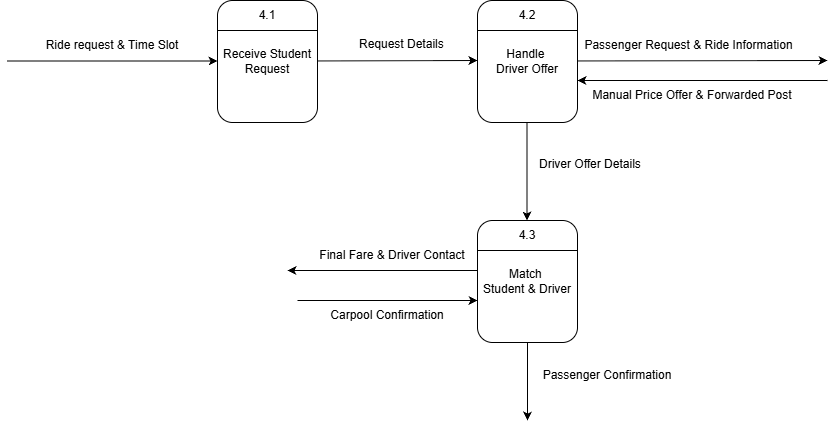

The diagram above was exported from draw.io. Its source (the exported page's mxGraphModel, read from the mxfile embedded in the PNG):
<mxGraphModel dx="2000" dy="703" grid="1" gridSize="10" guides="1" tooltips="1" connect="1" arrows="1" fold="1" page="1" pageScale="1" pageWidth="850" pageHeight="1100" math="0" shadow="0">
  <root>
    <mxCell id="0" />
    <mxCell id="1" parent="0" />
    <mxCell id="6ooQBgk_0yAL2s_CvHKU-1" parent="1" style="rounded=1;whiteSpace=wrap;html=1;arcSize=15;" value="Receive Student&lt;div&gt;Request&lt;/div&gt;" vertex="1">
      <mxGeometry height="122" width="100" x="230" y="70" as="geometry" />
    </mxCell>
    <mxCell id="6ooQBgk_0yAL2s_CvHKU-2" parent="1" style="text;html=1;whiteSpace=wrap;strokeColor=none;fillColor=none;align=center;verticalAlign=middle;rounded=0;" value="4.1" vertex="1">
      <mxGeometry height="30" width="60" x="250" y="70" as="geometry" />
    </mxCell>
    <mxCell id="6ooQBgk_0yAL2s_CvHKU-3" edge="1" parent="1" style="endArrow=none;html=1;rounded=0;exitX=0;exitY=0.25;exitDx=0;exitDy=0;entryX=1;entryY=0.25;entryDx=0;entryDy=0;" value="">
      <mxGeometry height="50" relative="1" width="50" as="geometry">
        <mxPoint x="230" y="100" as="sourcePoint" />
        <mxPoint x="330" y="100" as="targetPoint" />
      </mxGeometry>
    </mxCell>
    <mxCell id="6ooQBgk_0yAL2s_CvHKU-4" edge="1" parent="1" style="edgeStyle=none;orthogonalLoop=1;jettySize=auto;html=1;rounded=0;entryX=0;entryY=0.574;entryDx=0;entryDy=0;entryPerimeter=0;" value="">
      <mxGeometry relative="1" width="100" as="geometry">
        <Array as="points" />
        <mxPoint x="20" y="130.5" as="sourcePoint" />
        <mxPoint x="230" y="130.5" as="targetPoint" />
      </mxGeometry>
    </mxCell>
    <mxCell id="6ooQBgk_0yAL2s_CvHKU-5" parent="1" style="rounded=1;whiteSpace=wrap;html=1;arcSize=15;" value="&lt;div&gt;Handle&amp;nbsp;&lt;/div&gt;&lt;div&gt;Driver&amp;nbsp;&lt;span style=&quot;background-color: transparent; color: light-dark(rgb(0, 0, 0), rgb(255, 255, 255));&quot;&gt;Offer&lt;/span&gt;&lt;/div&gt;" vertex="1">
      <mxGeometry height="122" width="100" x="490" y="70" as="geometry" />
    </mxCell>
    <mxCell id="6ooQBgk_0yAL2s_CvHKU-6" parent="1" style="text;html=1;whiteSpace=wrap;strokeColor=none;fillColor=none;align=center;verticalAlign=middle;rounded=0;" value="4.2" vertex="1">
      <mxGeometry height="30" width="60" x="510" y="70" as="geometry" />
    </mxCell>
    <mxCell id="6ooQBgk_0yAL2s_CvHKU-7" edge="1" parent="1" style="endArrow=none;html=1;rounded=0;exitX=0;exitY=0.25;exitDx=0;exitDy=0;entryX=1;entryY=0.25;entryDx=0;entryDy=0;" value="">
      <mxGeometry height="50" relative="1" width="50" as="geometry">
        <mxPoint x="490" y="100" as="sourcePoint" />
        <mxPoint x="590" y="100" as="targetPoint" />
      </mxGeometry>
    </mxCell>
    <mxCell id="6ooQBgk_0yAL2s_CvHKU-8" parent="1" style="rounded=1;whiteSpace=wrap;html=1;arcSize=15;" value="Match&amp;nbsp;&lt;div&gt;Student &amp;amp; Driver&lt;/div&gt;" vertex="1">
      <mxGeometry height="122" width="100" x="490" y="290" as="geometry" />
    </mxCell>
    <mxCell id="6ooQBgk_0yAL2s_CvHKU-9" parent="1" style="text;html=1;whiteSpace=wrap;strokeColor=none;fillColor=none;align=center;verticalAlign=middle;rounded=0;" value="4.3" vertex="1">
      <mxGeometry height="30" width="60" x="510" y="290" as="geometry" />
    </mxCell>
    <mxCell id="6ooQBgk_0yAL2s_CvHKU-10" edge="1" parent="1" style="endArrow=none;html=1;rounded=0;exitX=0;exitY=0.25;exitDx=0;exitDy=0;entryX=1;entryY=0.25;entryDx=0;entryDy=0;" value="">
      <mxGeometry height="50" relative="1" width="50" as="geometry">
        <mxPoint x="490" y="320" as="sourcePoint" />
        <mxPoint x="590" y="320" as="targetPoint" />
      </mxGeometry>
    </mxCell>
    <mxCell id="6ooQBgk_0yAL2s_CvHKU-11" edge="1" parent="1" style="edgeStyle=orthogonalEdgeStyle;rounded=0;orthogonalLoop=1;jettySize=auto;html=1;">
      <mxGeometry relative="1" as="geometry">
        <Array as="points">
          <mxPoint x="540" y="252" />
          <mxPoint x="540" y="252" />
        </Array>
        <mxPoint x="539.5" y="192" as="sourcePoint" />
        <mxPoint x="539.5" y="290" as="targetPoint" />
      </mxGeometry>
    </mxCell>
    <mxCell id="6ooQBgk_0yAL2s_CvHKU-12" parent="1" style="text;whiteSpace=wrap;html=1;" value="Driver Offer Details" vertex="1">
      <mxGeometry height="30" width="150" x="550" y="220" as="geometry" />
    </mxCell>
    <mxCell id="6ooQBgk_0yAL2s_CvHKU-13" edge="1" parent="1" style="edgeStyle=none;orthogonalLoop=1;jettySize=auto;html=1;rounded=0;" value="">
      <mxGeometry relative="1" width="100" as="geometry">
        <Array as="points" />
        <mxPoint x="590" y="130.44" as="sourcePoint" />
        <mxPoint x="840" y="130" as="targetPoint" />
      </mxGeometry>
    </mxCell>
    <mxCell id="6ooQBgk_0yAL2s_CvHKU-14" edge="1" parent="1" style="edgeStyle=none;orthogonalLoop=1;jettySize=auto;html=1;rounded=0;" value="">
      <mxGeometry relative="1" width="100" as="geometry">
        <Array as="points" />
        <mxPoint x="330" y="130.44" as="sourcePoint" />
        <mxPoint x="490" y="130" as="targetPoint" />
      </mxGeometry>
    </mxCell>
    <mxCell id="6ooQBgk_0yAL2s_CvHKU-15" parent="1" style="text;whiteSpace=wrap;html=1;" value="Request Details" vertex="1">
      <mxGeometry height="30" width="100" x="370" y="100" as="geometry" />
    </mxCell>
    <mxCell id="6ooQBgk_0yAL2s_CvHKU-16" edge="1" parent="1" style="edgeStyle=orthogonalEdgeStyle;rounded=0;orthogonalLoop=1;jettySize=auto;html=1;">
      <mxGeometry relative="1" as="geometry">
        <Array as="points">
          <mxPoint x="540.5" y="472" />
          <mxPoint x="540.5" y="472" />
        </Array>
        <mxPoint x="540" y="412" as="sourcePoint" />
        <mxPoint x="540" y="490" as="targetPoint" />
      </mxGeometry>
    </mxCell>
    <mxCell id="6ooQBgk_0yAL2s_CvHKU-17" parent="1" style="text;html=1;whiteSpace=wrap;strokeColor=none;fillColor=none;align=center;verticalAlign=middle;rounded=0;" value="Passenger Request &amp;amp; Ride Information" vertex="1">
      <mxGeometry height="20" width="232.5" x="585" y="105" as="geometry" />
    </mxCell>
    <mxCell id="6ooQBgk_0yAL2s_CvHKU-18" edge="1" parent="1" style="edgeStyle=orthogonalEdgeStyle;rounded=0;orthogonalLoop=1;jettySize=auto;html=1;">
      <mxGeometry relative="1" as="geometry">
        <mxPoint x="840" y="150" as="sourcePoint" />
        <mxPoint x="590" y="150" as="targetPoint" />
      </mxGeometry>
    </mxCell>
    <mxCell id="6ooQBgk_0yAL2s_CvHKU-19" edge="1" parent="1" style="edgeStyle=orthogonalEdgeStyle;rounded=0;orthogonalLoop=1;jettySize=auto;html=1;">
      <mxGeometry relative="1" as="geometry">
        <mxPoint x="490" y="340" as="sourcePoint" />
        <mxPoint x="300" y="340" as="targetPoint" />
      </mxGeometry>
    </mxCell>
    <mxCell id="6ooQBgk_0yAL2s_CvHKU-20" edge="1" parent="1" style="edgeStyle=none;orthogonalLoop=1;jettySize=auto;html=1;rounded=0;" value="">
      <mxGeometry relative="1" width="100" as="geometry">
        <Array as="points" />
        <mxPoint x="310" y="370" as="sourcePoint" />
        <mxPoint x="490" y="370" as="targetPoint" />
      </mxGeometry>
    </mxCell>
    <mxCell id="6ooQBgk_0yAL2s_CvHKU-21" parent="1" style="text;html=1;whiteSpace=wrap;strokeColor=none;fillColor=none;align=center;verticalAlign=middle;rounded=0;" value="Carpool Confirmation" vertex="1">
      <mxGeometry height="30" width="140" x="330" y="370" as="geometry" />
    </mxCell>
    <mxCell id="6ooQBgk_0yAL2s_CvHKU-22" parent="1" style="text;html=1;whiteSpace=wrap;strokeColor=none;fillColor=none;align=center;verticalAlign=middle;rounded=0;" value="Ride request &amp;amp; Time Slot" vertex="1">
      <mxGeometry height="30" width="180" x="35" y="100" as="geometry" />
    </mxCell>
    <mxCell id="6ooQBgk_0yAL2s_CvHKU-23" parent="1" style="text;html=1;whiteSpace=wrap;strokeColor=none;fillColor=none;align=center;verticalAlign=middle;rounded=0;" value="Manual Price Offer &amp;amp; Forwarded Post" vertex="1">
      <mxGeometry height="30" width="230" x="590" y="150" as="geometry" />
    </mxCell>
    <mxCell id="6ooQBgk_0yAL2s_CvHKU-24" parent="1" style="text;html=1;whiteSpace=wrap;strokeColor=none;fillColor=none;align=center;verticalAlign=middle;rounded=0;" value="Final Fare &amp;amp; Driver Contact" vertex="1">
      <mxGeometry height="30" width="150" x="330" y="310" as="geometry" />
    </mxCell>
    <mxCell id="6ooQBgk_0yAL2s_CvHKU-25" parent="1" style="text;html=1;whiteSpace=wrap;strokeColor=none;fillColor=none;align=center;verticalAlign=middle;rounded=0;" value="Passenger Confirmation" vertex="1">
      <mxGeometry height="30" width="150" x="545" y="430" as="geometry" />
    </mxCell>
  </root>
</mxGraphModel>